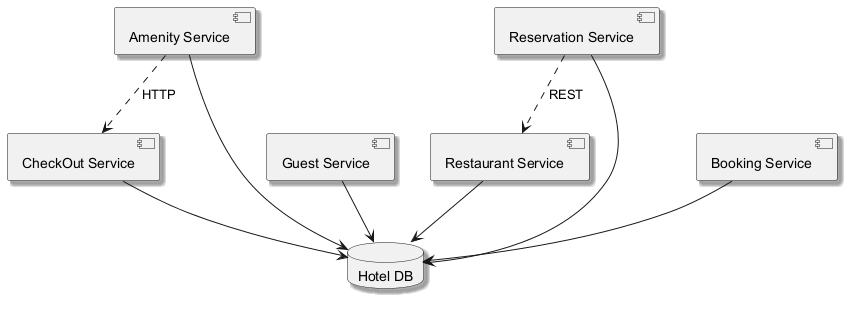

The diagram above was rendered by PlantUML. Its source (embedded in the PNG):
@startuml
skinparam shadowing true
component "Restaurant Service" as C_RestaurantService
component "Amenity Service" as C_AmenityService
component "Guest Service" as C_GuestService
component "Reservation Service" as C_ReservationService
component "Booking Service" as C_BookingService
component "CheckOut Service" as C_CheckOutService
database "Hotel DB" as DB_hotel
C_RestaurantService --> DB_hotel
C_AmenityService --> DB_hotel
C_GuestService --> DB_hotel
C_ReservationService --> DB_hotel
C_BookingService --> DB_hotel
C_CheckOutService --> DB_hotel
C_AmenityService ..> C_CheckOutService : HTTP
C_ReservationService ..> C_RestaurantService : REST
@enduml